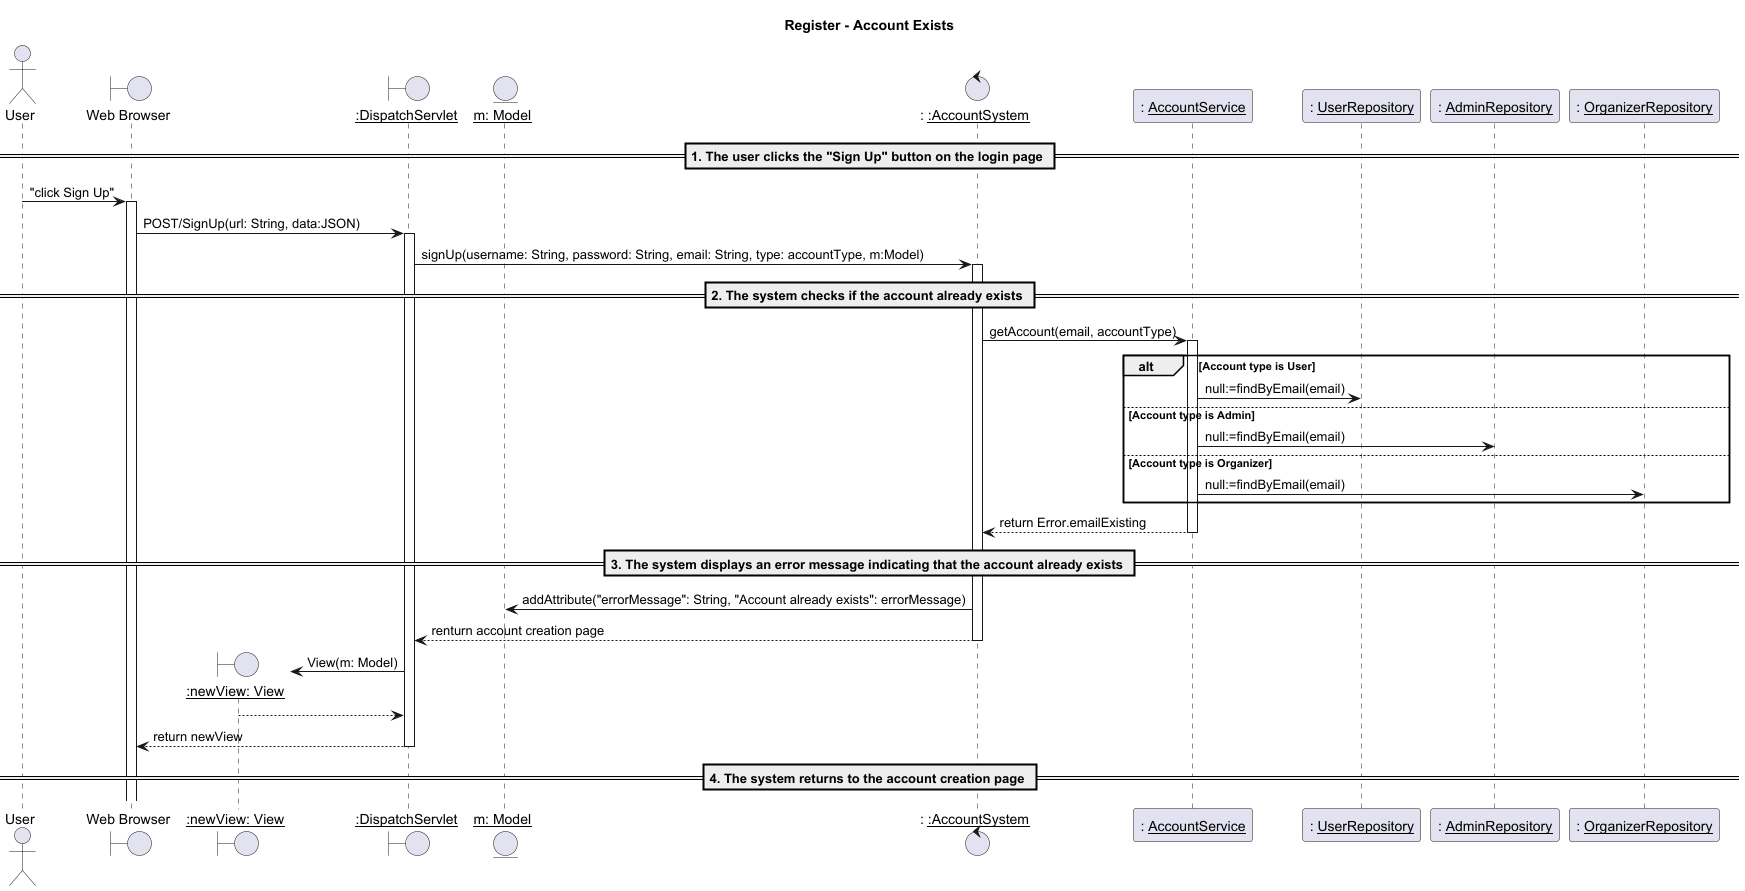

The diagram above was rendered by PlantUML. Its source (embedded in the PNG):
@startuml
title Register - Account Exists

actor "User" as us
boundary "Web Browser" as w
boundary "__:newView: View__" as view
boundary "__:DispatchServlet__" as d
entity "__m: Model__" as m
control ": __:AccountSystem__" as accountSys
participant ": __AccountService__" as accountSer
participant ": __UserRepository__" as userRepo
participant ": __AdminRepository__" as adminRepo
participant ": __OrganizerRepository__" as organizerRepo


== 1. The user clicks the "Sign Up" button on the login page ==
us -> w: "click Sign Up"
activate w
w -> d: POST/SignUp(url: String, data:JSON)
activate d
d -> accountSys: signUp(username: String, password: String, email: String, type: accountType, m:Model)
activate accountSys

== 2. The system checks if the account already exists ==
accountSys -> accountSer: getAccount(email, accountType)
activate accountSer

alt Account type is User
    accountSer -> userRepo: null:=findByEmail(email)

else Account type is Admin
    accountSer -> adminRepo: null:=findByEmail(email)

else Account type is Organizer
    accountSer -> organizerRepo: null:=findByEmail(email)
end

accountSer --> accountSys: return Error.emailExisting
deactivate accountSer

== 3. The system displays an error message indicating that the account already exists ==

    accountSys -> m: addAttribute("errorMessage": String, "Account already exists": errorMessage)
    
    accountSys --> d: renturn account creation page
    deactivate accountSys
    create  view
    d -> view: View(m: Model)

    view --> d:
    d --> w: return newView
    deactivate d


== 4. The system returns to the account creation page ==
@enduml